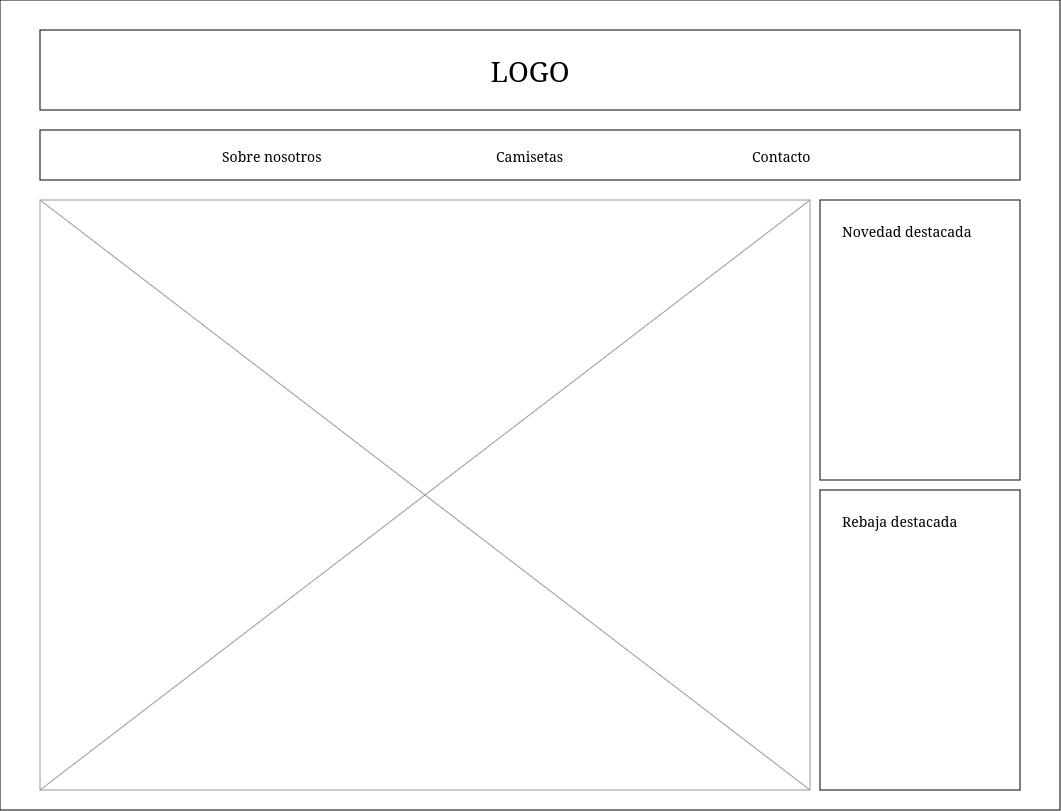

The diagram above was exported from draw.io. Its source (the exported page's mxGraphModel, read from the mxfile embedded in the PNG):
<mxGraphModel dx="1728" dy="933" grid="1" gridSize="10" guides="1" tooltips="1" connect="1" arrows="1" fold="1" page="1" pageScale="1" pageWidth="1100" pageHeight="850" background="#ffffff" math="0" shadow="0">
  <root>
    <mxCell id="0" />
    <mxCell id="1" parent="0" />
    <mxCell id="677b7b8949515195-1" value="" style="whiteSpace=wrap;html=1;rounded=0;shadow=0;labelBackgroundColor=none;strokeColor=#000000;strokeWidth=1;fillColor=none;fontFamily=Verdana;fontSize=12;fontColor=#000000;align=center;" parent="1" vertex="1">
      <mxGeometry x="20" y="30" width="1060" height="810" as="geometry" />
    </mxCell>
    <mxCell id="677b7b8949515195-2" value="LOGO" style="whiteSpace=wrap;html=1;rounded=0;shadow=0;labelBackgroundColor=none;strokeWidth=1;fontFamily=Verdana;fontSize=28;align=center;" parent="1" vertex="1">
      <mxGeometry x="60" y="60" width="980" height="80" as="geometry" />
    </mxCell>
    <mxCell id="NXht36ncAu8-P8OtxGem-2" value="" style="whiteSpace=wrap;html=1;rounded=0;shadow=0;labelBackgroundColor=none;strokeWidth=1;fillColor=none;fontFamily=Verdana;fontSize=12;align=center;" vertex="1" parent="1">
      <mxGeometry x="840" y="520" width="200" height="300" as="geometry" />
    </mxCell>
    <mxCell id="677b7b8949515195-10" value="" style="whiteSpace=wrap;html=1;rounded=0;shadow=0;labelBackgroundColor=none;strokeWidth=1;fillColor=none;fontFamily=Verdana;fontSize=12;align=center;" parent="1" vertex="1">
      <mxGeometry x="60" y="160" width="980" height="50" as="geometry" />
    </mxCell>
    <mxCell id="677b7b8949515195-11" value="Sobre nosotros" style="text;html=1;points=[];align=left;verticalAlign=top;spacingTop=-4;fontSize=14;fontFamily=Verdana" parent="1" vertex="1">
      <mxGeometry x="240" y="175" width="110" height="20" as="geometry" />
    </mxCell>
    <mxCell id="677b7b8949515195-12" value="Camisetas" style="text;html=1;points=[];align=left;verticalAlign=top;spacingTop=-4;fontSize=14;fontFamily=Verdana" parent="1" vertex="1">
      <mxGeometry x="514" y="175" width="73" height="20" as="geometry" />
    </mxCell>
    <mxCell id="677b7b8949515195-13" value="Contacto" style="text;html=1;points=[];align=left;verticalAlign=top;spacingTop=-4;fontSize=14;fontFamily=Verdana" parent="1" vertex="1">
      <mxGeometry x="770" y="175" width="60" height="20" as="geometry" />
    </mxCell>
    <mxCell id="677b7b8949515195-16" value="" style="verticalLabelPosition=bottom;shadow=0;dashed=0;align=center;html=1;verticalAlign=top;strokeWidth=1;shape=mxgraph.mockup.graphics.simpleIcon;strokeColor=#999999;rounded=0;labelBackgroundColor=none;fontFamily=Verdana;fontSize=14;fontColor=#000000;" parent="1" vertex="1">
      <mxGeometry x="60" y="230" width="770" height="590" as="geometry" />
    </mxCell>
    <mxCell id="677b7b8949515195-25" value="" style="whiteSpace=wrap;html=1;rounded=0;shadow=0;labelBackgroundColor=none;strokeWidth=1;fillColor=none;fontFamily=Verdana;fontSize=12;align=center;" parent="1" vertex="1">
      <mxGeometry x="840" y="230" width="200" height="280" as="geometry" />
    </mxCell>
    <mxCell id="677b7b8949515195-44" value="Novedad destacada" style="text;html=1;points=[];align=left;verticalAlign=top;spacingTop=-4;fontSize=14;fontFamily=Verdana" parent="1" vertex="1">
      <mxGeometry x="860" y="250" width="170" height="20" as="geometry" />
    </mxCell>
    <mxCell id="677b7b8949515195-45" value="&lt;div&gt;Rebaja destacada&lt;/div&gt;" style="text;html=1;points=[];align=left;verticalAlign=top;spacingTop=-4;fontSize=14;fontFamily=Verdana" parent="1" vertex="1">
      <mxGeometry x="860" y="540" width="170" height="20" as="geometry" />
    </mxCell>
  </root>
</mxGraphModel>